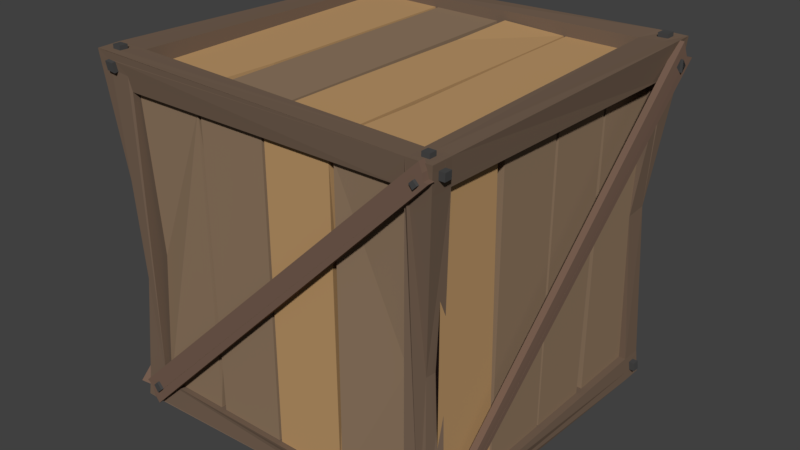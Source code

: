 # Source: Crate_CameronChristianson.blend  (saved by Blender 2.79.0; exported with 4.5.12 LTS)
import bpy
from mathutils import Matrix  # noqa: F401  (used for matrix-valued properties, if any)

bpy.ops.wm.read_factory_settings(use_empty=True)
scene = bpy.context.scene
scene.name = 'Scene'

# ---- collections
col_collection_1 = bpy.data.collections.new('Collection 1'); scene.collection.children.link(col_collection_1)

# ---- materials (node trees are filled in below, after node groups)
mat_box1 = bpy.data.materials.new('Box1')
mat_box1.alpha_threshold = 0.0
mat_box1.use_transparent_shadow = False
mat_box1.diffuse_color = (0.01597, 0.009054, 0.008326, 1.0)
mat_box1.specular_color = (0.008076, 0.008076, 0.008076)
mat_box1.roughness = 0.5
mat_box1.specular_intensity = 0.01812
mat_box2 = bpy.data.materials.new('Box2')
mat_box2.alpha_threshold = 0.0
mat_box2.use_transparent_shadow = False
mat_box2.diffuse_color = (0.281, 0.1912, 0.1219, 1.0)
mat_box2.roughness = 0.5
mat_box2.specular_intensity = 0.1
mat_box2.line_color = (0.0, 0.0, 0.0, 1.0)
mat_box5 = bpy.data.materials.new('Box5')
mat_box5.alpha_threshold = 0.0
mat_box5.use_transparent_shadow = False
mat_box5.diffuse_color = (0.1845, 0.1151, 0.08288, 1.0)
mat_box5.roughness = 0.5
mat_box5.specular_intensity = 0.1
mat_nails = bpy.data.materials.new('Nails')
mat_nails.alpha_threshold = 0.0
mat_nails.use_transparent_shadow = False
mat_nails.diffuse_color = (0.06838, 0.06838, 0.06838, 1.0)
mat_nails.roughness = 0.5
mat_nails.specular_intensity = 0.8043
mat_box4 = bpy.data.materials.new('Box4')
mat_box4.alpha_threshold = 0.0
mat_box4.use_transparent_shadow = False
mat_box4.diffuse_color = (0.1734, 0.118, 0.08256, 1.0)
mat_box4.roughness = 0.5
mat_box4.specular_intensity = 0.1
mat_box3 = bpy.data.materials.new('Box3')
mat_box3.alpha_threshold = 0.0
mat_box3.use_transparent_shadow = False
mat_box3.diffuse_color = (0.5071, 0.3079, 0.1411, 1.0)
mat_box3.roughness = 0.5
mat_box3.specular_intensity = 0.1

# ---- material node trees

# ---- world
world_world = bpy.data.worlds.new('World'); scene.world = world_world
world_world.color = (0.05088, 0.05088, 0.05088)
world_world.use_sun_shadow = False
world_world.sun_shadow_jitter_overblur = 0.0
world_world.cycles.sampling_method = 'MANUAL'

# ---- meshes
me_cube_003 = bpy.data.meshes.new('Cube.003')
me_cube_003.from_pydata([(15.11, -0.9605, 15.04), (15.29, -0.9723, 17.59), (15.11, 0.9597, 15.04), (15.33, 0.974, 18.2), (17.59, -0.9605, 15.04), (17.81, -0.9723, 17.59), (18.34, 0.9597, 15.04), (18.96, 0.96, 18.46), (15.29, -0.9723, -17.87), (15.11, -0.9605, -15.31), (15.29, 0.9714, -17.87), (15.11, 0.9597, -15.31), (17.07, -0.9642, -17.28), (17.59, -0.9605, -15.31), (17.81, 0.9714, -17.87), (17.59, 0.9597, -15.31), (15.11, -1.101, 15.04), (15.29, -1.115, 17.59), (15.9, 1.133, 18.46), (15.11, 1.104, 15.04), (18.94, 1.132, 18.44), (17.81, -1.115, 17.59), (17.59, -1.101, 15.04), (15.14, -1.073, -17.28), (15.11, -1.101, -15.31), (15.11, 1.1, -15.31), (15.29, 1.114, -17.87), (17.82, 1.115, -17.88), (17.61, 1.101, -15.32), (17.06, -1.073, -17.27), (-15.34, -0.9605, 15.04), (-15.58, -0.9754, 18.32), (-15.34, 0.9597, 15.04), (-15.53, 0.9714, 17.59), (-18.13, -0.9596, 15.02), (-18.98, -0.9949, 18.42), (-17.83, 0.9597, 15.04), (-18.05, 0.9714, 17.59), (-15.53, -0.9723, -17.87), (-15.34, -0.9605, -15.31), (-15.53, 0.9714, -17.87), (-15.34, 0.9597, -15.31), (-18.05, -0.9723, -17.87), (-17.83, -0.9606, -15.31), (-17.33, 0.9611, -17.61), (-17.83, 0.9597, -15.31), (-15.33, -1.106, 15.03), (-15.53, 1.114, 17.59), (-15.34, 1.1, 15.04), (-17.83, 1.101, 15.04), (-18.05, 1.114, 17.6), (-18.96, -1.136, 18.39), (-15.53, -1.115, -17.87), (-15.34, -1.101, -15.31), (-15.34, 1.1, -15.31), (-15.21, 1.081, -17.61), (-17.31, 1.08, -17.6), (-17.84, -1.102, -15.32), (-18.06, -1.115, -17.88), (-16.32, -1.033, -16.39), (-16.3, -1.032, 16.07), (-16.32, 1.027, -16.39), (-16.3, 1.025, 16.07), (16.17, -1.033, -16.39), (16.14, -1.032, 16.07), (16.17, 1.027, -16.39), (16.14, 1.025, 16.07), (-16.27, 0.9778, -15.61), (-16.27, -0.9844, -15.61), (-16.25, -0.9834, 15.3), (-16.25, 0.9768, 15.3), (-15.41, -0.9756, 16.19), (-15.41, 0.969, 16.19), (15.26, 0.969, 16.19), (15.26, -0.9756, 16.19), (-15.32, 1.021, 15.06), (-15.32, 1.022, -15.38), (15.17, 1.022, -15.38), (15.16, 1.021, 15.06), (16.09, 0.9577, 14.99), (16.1, 0.9586, -15.3), (16.1, -0.9651, -15.3), (16.09, -0.9643, 14.99), (-15.22, -1.029, -15.28), (-15.22, -1.028, 14.96), (15.06, -1.028, 14.96), (15.07, -1.029, -15.28), (-15.4, 0.9681, -16.51), (-15.4, -0.9747, -16.51), (15.24, 0.9681, -16.51), (15.24, -0.9747, -16.51), (-0.07577, 1.025, 16.07), (8.036, 1.025, 16.08), (-7.728, 0.9671, 16.16), (-0.0759, 0.9671, 16.16), (7.581, 0.9678, 16.17), (7.582, -0.9744, 16.17), (-0.0759, -0.9737, 16.16), (-8.296, -0.9742, 16.16), (7.543, 1.022, -15.38), (-0.4488, 1.022, -15.38), (-7.694, 1.022, -15.38), (-7.686, 1.021, 15.06), (-0.07567, 1.021, 15.07), (7.321, 1.021, 15.06), (-7.872, -1.028, -15.28), (-0.07568, -1.028, -15.28), (7.491, -1.028, -15.28), (7.21, -1.027, 14.96), (-0.07566, -1.027, 14.96), (-7.635, -1.027, 14.96), (7.573, 0.9667, -16.49), (-0.07595, 0.9663, -16.48), (-7.72, 0.9661, -16.48), (-8.32, -0.9728, -16.48), (-0.07594, -0.9726, -16.48), (7.573, -0.9733, -16.49), (-16.32, 0.5117, -16.39), (-16.33, -0.5185, -16.4), (16.18, -0.5186, -16.4), (16.17, 0.5118, -16.39), (-16.26, 0.4871, -15.61), (-16.26, -0.003273, -15.61), (-16.26, -0.4936, -15.61), (-16.24, -0.493, 15.3), (-16.24, -0.01478, 15.3), (-16.24, 0.4691, 15.3), (16.09, -0.4838, -15.3), (16.09, -0.00327, -15.3), (16.09, 0.4371, -15.3), (16.07, 0.4767, 14.99), (16.07, -0.003267, 14.99), (16.07, -0.5282, 14.99), (-15.37, 0.4817, -16.49), (-15.37, -0.488, -16.48), (15.22, -0.4881, -16.48), (15.22, 0.4817, -16.49), (-7.728, 0.4822, -16.51), (-7.808, -0.003178, -16.52), (-8.016, -0.489, -16.52), (7.578, 0.4819, -16.49), (-7.748, -0.4899, 16.2), (-7.372, 0.9676, 16.17), (-7.372, -0.9742, 16.17), (-7.336, 1.022, -15.38), (-7.328, 1.021, 15.06), (-7.287, -1.028, -15.28), (-7.279, -1.027, 14.96), (-7.364, 0.9666, -16.49), (-7.365, -0.9732, -16.49), (-7.363, 0.4819, -16.49), (0.2481, 1.025, 16.07), (0.9766, 0.9543, 16.44), (0.2297, -0.9737, 16.16), (0.2286, 1.022, -15.38), (0.2282, 1.021, 15.06), (0.2265, -1.028, -15.28), (0.2262, -1.027, 14.96), (0.8608, 0.9668, -16.49), (0.2293, -0.9726, -16.48), (0.2338, -0.4894, 16.19), (0.2331, 0.4819, -16.49), (8.306, 1.026, 16.08), (7.829, 0.9673, 16.16), (7.784, 1.021, 15.06), (7.74, -1.028, -15.28), (7.821, -0.9729, -16.48), (7.83, -0.974, 16.16), (7.793, 1.022, -15.38), (7.731, -1.027, 14.96), (7.821, 0.9663, -16.48), (8.216, -0.4902, 16.21), (-16.32, -0.5011, -16.39), (16.17, -0.5012, -16.39), (-16.27, -0.4131, -15.62), (-16.24, -0.4766, 15.3), (16.09, -0.4678, -15.3), (16.07, -0.4672, 14.99), (-15.37, -0.472, -16.49), (15.22, -0.4721, -16.49), (-8.016, -0.4728, -16.52), (-16.26, 0.011, -15.61), (-16.24, 0.01099, 15.3), (16.09, 0.01072, -15.3), (16.07, 0.0223, 14.99), (-7.808, 0.01096, -16.52), (16.18, 0.5327, -16.4), (-16.24, 0.5061, 15.3), (16.09, 0.4965, -15.3), (15.21, 0.5009, -16.48), (-16.33, 0.5326, -16.4), (-16.26, 0.5067, -15.61), (16.07, 0.4959, 14.99), (-15.37, 0.5008, -16.48), (7.577, 0.5012, -16.49), (-0.0724, 0.5024, 16.18), (-7.362, 0.5012, -16.49), (0.233, 0.5012, -16.49), (0.5644, 0.5024, 16.18), (7.85, 0.5027, 16.19), (-17.03, -0.4936, -15.61), (-17.03, -0.984, -15.61), (-17.01, -0.9827, 15.3), (-17.01, 0.5061, 15.3), (-17.01, 0.9762, 15.3), (-17.03, 0.9774, -15.61), (-15.45, 0.9716, 16.8), (7.851, 0.97, 16.78), (15.3, 0.9716, 16.8), (15.3, -0.9782, 16.8), (-8.318, -0.9769, 16.78), (-15.45, -0.9782, 16.8), (-15.3, 1.06, 15.06), (-15.31, 1.061, -15.38), (-7.694, 1.061, -15.38), (7.784, 1.06, 15.06), (15.14, 1.06, 15.06), (15.16, 1.061, -15.38), (16.84, 0.9567, 14.99), (16.86, 0.9578, -15.3), (16.86, 0.4965, -15.3), (16.84, -0.5282, 14.99), (16.84, -0.9632, 14.99), (16.86, -0.9644, -15.3), (-15.21, -1.067, -15.28), (-15.19, -1.066, 14.96), (15.04, -1.066, 14.96), (15.06, -1.067, -15.28), (7.739, -1.067, -15.28), (-7.634, -1.066, 14.96), (-15.41, -0.4894, -17.1), (-15.44, -0.9773, -17.13), (-7.741, 0.9687, -17.1), (-15.44, 0.9706, -17.13), (15.26, 0.5022, -17.1), (15.28, 0.9706, -17.13), (7.842, -0.9756, -17.1), (15.28, -0.9773, -17.13), (-7.75, 0.9698, 16.77), (-7.393, 0.9703, 16.78), (-0.07598, 0.9698, 16.77), (0.9794, 0.9569, 17.06), (7.603, 0.9704, 16.78), (-7.686, 1.06, 15.06), (-7.328, 1.06, 15.06), (-0.07567, 1.06, 15.07), (0.2282, 1.06, 15.06), (7.321, 1.06, 15.06), (-7.872, -1.067, -15.28), (-7.287, -1.067, -15.28), (-0.07568, -1.067, -15.28), (0.2265, -1.067, -15.28), (7.491, -1.067, -15.28), (-8.343, -0.9755, -17.1), (-7.384, -0.9758, -17.1), (-0.07602, -0.9753, -17.09), (0.2301, -0.9753, -17.09), (7.594, -0.976, -17.11), (-8.032, -0.4901, -17.13), (7.21, -1.066, 14.96), (-0.07566, -1.066, 14.96), (-0.4488, 1.061, -15.38), (7.543, 1.061, -15.38), (7.603, -0.9771, 16.78), (-0.07598, -0.9764, 16.77), (-7.762, -0.4907, 16.8), (-17.01, -0.493, 15.3), (-17.01, -0.4766, 15.3), (-17.01, -0.01478, 15.3), (-17.01, 0.01099, 15.3), (-17.01, 0.4691, 15.3), (16.86, -0.4838, -15.3), (16.86, -0.4678, -15.3), (16.86, -0.00327, -15.3), (16.86, 0.01072, -15.3), (16.86, 0.4371, -15.3), (-15.41, 0.5022, -17.1), (-15.41, 0.4829, -17.1), (-15.41, -0.4732, -17.1), (15.26, -0.4894, -17.1), (15.26, -0.4733, -17.1), (15.26, 0.483, -17.1), (-7.741, 0.5025, -17.11), (-7.742, 0.4831, -17.11), (-7.821, 0.01097, -17.12), (-7.821, -0.003192, -17.12), (-8.032, -0.4738, -17.13), (7.574, 0.5011, -17.06), (7.592, 0.5023, 16.75), (0.2338, -0.4892, 16.75), (8.233, -0.4912, 16.82), (16.84, 0.4767, 14.99), (16.84, -0.003267, 14.99), (-17.03, -0.003273, -15.61), (-17.03, 0.4871, -15.61), (-7.393, -0.9769, 16.78), (-7.336, 1.061, -15.38), (-7.279, -1.066, 14.96), (-0.07602, 0.9689, -17.1), (-7.384, 0.9692, -17.1), (-7.359, 0.5011, -17.06), (0.2305, -0.9764, 16.77), (0.2286, 1.061, -15.38), (0.2262, -1.066, 14.96), (7.594, 0.9693, -17.11), (0.8633, 0.9694, -17.11), (0.233, 0.5011, -17.06), (0.5643, 0.5023, 16.75), (7.852, -0.9767, 16.78), (7.793, 1.061, -15.38), (7.731, -1.066, 14.96), (7.842, 0.9689, -17.1), (7.845, 0.4829, -17.1), (7.846, -0.4894, -17.1), (7.846, -0.4731, -17.1), (7.844, 0.5023, -17.1), (7.863, 0.5035, 16.79), (-17.04, -0.4131, -15.62), (16.84, -0.4672, 14.99), (-17.03, 0.011, -15.61), (16.84, 0.0223, 14.99), (-17.03, 0.5067, -15.61), (16.84, 0.4959, 14.99), (-15.68, -0.9889, -1.36), (-15.68, -0.9452, -1.306), (-14.69, -0.9889, -1.369), (-14.69, -1.027, -1.421), (-15.68, 0.9823, 1.359), (15.53, 0.9823, 1.359), (15.53, -0.9889, -1.36), (-15.68, 0.9386, 1.293), (-14.78, 0.9823, 1.351), (14.63, 0.9823, 1.351), (15.53, 0.9212, 1.266), (15.53, -0.9277, -1.285), (14.54, -0.9889, -1.369), (7.033, -0.9889, -1.369), (-0.0751, -0.9889, -1.369), (-7.463, -0.9889, -1.369), (-7.429, 0.9823, 1.351), (-0.2563, 0.9834, 1.352), (7.191, 0.9823, 1.351), (15.53, 0.4415, 0.6043), (15.53, -0.003279, -0.009287), (15.53, -0.4655, -0.6469), (-15.68, -0.4743, -0.6565), (-15.68, -0.006844, -0.01169), (-15.68, 0.4582, 0.6299), (-7.083, 0.9823, 1.351), (-7.039, -0.9889, -1.369), (0.2186, 0.9823, 1.351), (0.2167, -0.9889, -1.369), (7.472, -0.9889, -1.369), (7.52, 0.9823, 1.351), (-15.68, -0.4585, -0.6348), (15.53, -0.4501, -0.6256), (-15.68, 0.01042, 0.01212), (15.53, 0.01335, 0.01365), (-14.78, 1.02, 1.403), (14.63, 1.02, 1.403), (14.54, -1.027, -1.421), (-14.41, 0.8984, 1.146), (-14.41, 1.03, 1.333), (-16.42, 1.015, 1.254), (-16.75, 0.8984, 1.146), (16.88, 0.8984, 1.146), (17.02, 1.036, 1.477), (14.19, 1.032, 1.335), (14.19, 0.8984, 1.146), (-16.9, -0.8981, -1.404), (-17.16, -1.041, -1.249), (14.19, -0.8981, -1.404), (14.19, -1.03, -1.59), (16.2, -1.012, -1.563), (16.52, -0.8981, -1.404), (17.29, -1.019, -17.25), (17.25, -1.078, -16.25), (17.93, -1.049, -16.29), (17.95, -1.021, -17.25), (17.91, -1.08, -16.25), (17.28, -1.047, -16.29), (18.72, 1.029, 18.43), (18.8, 1.141, 16.52), (19.46, 1.139, 16.52), (19.38, 1.027, 18.43), (18.76, 1.079, 16.79), (19.42, 1.077, 16.79), (19.39, 1.041, 16.21), (19.37, 1.008, 16.89), (19.38, 1.006, 15.65), (19.35, 0.9698, 16.26), (19.33, 0.951, 17.17), (17.97, -1.002, -16.31), (17.95, -1.019, -15.25), (17.98, -0.9793, -15.94), (17.97, -1.002, -15.52), (19.66, 1.04, 16.21), (19.64, 1.008, 16.89), (19.65, 1.006, 15.65), (18.25, -0.9801, -15.94), (18.24, -1.003, -16.31), (18.24, -1.002, -15.52), (-17.8, 1.093, 16.53), (-17.88, 1.028, 17.43), (-18.48, 1.073, 16.8), (-18.51, 1.033, 16.92), (-18.53, 1.03, 17.4), (-17.86, 1.031, 16.95), (-17.82, 1.071, 16.83), (-17.95, -1.012, -18.14), (-18.61, -1.01, -18.17), (-18.76, -1.133, -16.45), (-18.05, -1.093, -17.0), (-18.0, -1.03, -17.18), (-18.71, -1.092, -17.02), (-18.66, -1.028, -17.21), (-18.76, -1.095, -15.86), (-18.66, -0.9914, -16.62), (-18.71, -1.035, -16.12), (-18.72, -0.9961, -15.5), (-18.52, 1.011, 16.58), (-18.46, 1.034, 15.5), (-18.49, 1.012, 15.82), (-18.52, 0.9851, 16.16), (-18.93, -0.9907, -16.63), (-18.98, -1.034, -16.13), (-18.99, -0.9954, -15.51), (-18.76, 1.013, 15.81), (-18.79, 0.9859, 16.15), (-18.79, 1.012, 16.57), (-17.22, 1.084, -16.44), (-16.2, 1.084, -17.35), (-16.89, 1.126, -16.75), (-16.25, 1.126, -16.87), (-17.22, 1.126, -16.44), (-16.21, 1.126, -17.36), (-16.24, 1.084, -16.87), (-16.88, 1.084, -16.74), (18.08, 1.122, 16.32), (16.15, 1.121, 18.05), (16.14, 1.162, 18.05), (18.07, 1.163, 16.31), (17.44, 1.121, 16.9), (16.43, 1.12, 17.09), (17.43, 1.163, 16.89), (16.42, 1.162, 17.08), (17.48, 1.163, 15.73), (15.85, 1.162, 16.5), (16.53, 1.162, 16.0), (15.3, 1.162, 15.95), (15.92, 1.162, 15.38), (-16.29, 1.126, -16.14), (-15.9, 1.127, -16.53), (-16.88, 1.126, -16.09), (-15.92, 1.127, -15.77), (-15.49, 1.127, -16.12), (15.84, 1.179, 16.5), (16.53, 1.179, 15.99), (15.29, 1.179, 15.95), (15.91, 1.179, 15.38), (-15.93, 1.144, -15.77), (-16.29, 1.144, -16.14), (-15.5, 1.144, -16.12), (-15.91, 1.144, -16.53), (17.01, -1.108, 17.9), (17.92, -1.109, 16.39), (17.31, -1.15, 17.07), (17.43, -1.15, 16.43), (17.01, -1.15, 17.91), (17.91, -1.151, 16.39), (17.43, -1.109, 16.43), (17.31, -1.109, 17.07), (-15.9, -1.108, -17.76), (-17.37, -1.107, -15.59), (-17.37, -1.149, -15.59), (-15.9, -1.15, -17.75), (-16.48, -1.108, -17.11), (-16.66, -1.107, -16.1), (-16.48, -1.149, -17.11), (-16.66, -1.149, -16.1), (-15.32, -1.15, -17.16), (-16.08, -1.149, -15.53), (-15.58, -1.149, -16.22), (-15.53, -1.15, -14.98), (-14.96, -1.15, -15.6), (16.7, -1.15, 16.47), (17.08, -1.15, 16.09), (16.0, -1.15, 16.94), (16.32, -1.15, 16.11), (16.67, -1.15, 15.68), (-16.08, -1.166, -15.53), (-15.58, -1.167, -16.22), (-15.53, -1.167, -14.98), (-14.96, -1.168, -15.6), (16.32, -1.168, 16.11), (16.69, -1.168, 16.47), (16.67, -1.168, 15.68), (17.08, -1.168, 16.09), (-17.11, 0.9714, 17.59), (-17.72, -0.9876, 18.38), (-16.66, 0.9649, -17.71), (-17.12, 1.114, 17.6), (-17.76, -1.137, 18.4), (-16.53, 1.08, -17.6), (-17.12, -1.115, -17.88), (-16.17, 0.9677, -17.78), (-15.96, 1.08, -17.6), (-16.43, 1.114, 17.6), (18.79, 0.9599, 17.54), (18.87, 1.128, 17.61), (17.75, -1.111, 16.91), (-18.75, -0.9854, 17.51), (-17.99, 1.11, 16.92), (-18.9, -1.133, 17.71), (-17.68, -1.131, 17.64), (-17.06, 1.11, 16.91), (-16.38, 1.11, 16.91), (-16.79, -1.131, 17.58), (18.61, 0.9598, 16.52), (18.79, 1.123, 16.68), (-18.5, -0.9748, 16.49), (-18.83, -1.129, 16.94), (-15.5, -1.12, 16.5), (-17.59, -1.125, 16.77), (-17.0, 1.106, 16.15), (-16.32, 1.106, 16.15), (-16.69, -1.123, 16.65), (-17.74, -1.09, 18.4), (-17.12, -1.07, -17.88), (-16.43, -1.07, -17.87), (-16.86, -1.089, 18.39), (-18.85, -1.087, 17.64), (17.75, -1.067, 16.91), (17.69, -1.063, 16.14), (-18.72, -1.08, 16.8), (-17.73, -1.039, 18.39), (-17.11, -1.021, -17.87), (-16.43, -1.021, -17.87), (-16.83, -1.036, 18.37), (-18.8, -1.036, 17.58), (-18.61, -1.028, 16.64), (17.81, -1.021, 17.59), (17.75, -1.018, 16.91), (17.69, -1.014, 16.14), (17.77, 0.9646, 18.37), (16.49, -0.9669, -17.47), (17.95, 1.132, 18.45), (16.43, -1.073, -17.27), (16.98, -1.07, 17.59), (16.45, -1.04, -17.34), (16.47, -1.003, -17.41), (16.98, -1.021, 17.59), (16.22, -0.9723, 17.59), (16.22, 0.9714, -17.87), (16.22, -1.115, 17.59), (16.23, 1.114, -17.88), (15.88, -1.041, -17.39), (15.92, -1.005, -17.52), (16.67, 0.9688, 18.3), (15.95, -0.9693, -17.65), (17.02, 1.133, 18.45), (16.22, -1.07, 17.59), (16.22, -1.021, 17.59), (15.12, -1.093, -15.86), (17.67, 1.105, -16.04), (16.35, -1.075, -15.85), (16.84, 1.105, -16.03), (16.08, 1.104, -16.03), (15.79, -1.083, -15.86), (17.73, 0.9672, -16.95), (17.26, -0.9629, -16.57), (17.74, 1.11, -16.96), (17.0, -1.069, -16.56), (-17.51, 0.9606, -16.78), (-17.97, -0.9681, -16.95), (-15.26, 1.088, -16.78), (-17.25, 1.076, -16.82), (16.39, -1.074, -16.56), (16.92, 1.109, -16.96), (16.15, 1.109, -16.95), (15.82, -1.078, -16.57), (-16.62, 1.002, -17.67), (-17.11, 1.017, 17.6), (-16.43, 1.017, 17.59), (-16.11, 1.004, -17.72), (16.99, 1.018, -17.87), (17.83, 1.019, 18.4), (16.78, 1.022, 18.35), (16.22, 1.017, -17.87), (-17.53, 0.9962, -15.98), (17.66, 1.009, -16.03), (-17.43, 0.9978, -16.79), (17.74, 1.013, -16.95), (16.99, 1.066, -17.88), (17.89, 1.076, 18.42), (16.9, 1.077, 18.4), (16.22, 1.066, -17.87), (17.66, 1.057, -16.03), (17.74, 1.061, -16.96), (-16.58, 1.041, -17.64), (-17.11, 1.066, 17.6), (-16.43, 1.066, 17.6), (-16.03, 1.042, -17.66), (-17.36, 1.034, -16.01), (-17.34, 1.037, -16.8), (-17.55, -1.152, 16.74), (-17.64, -1.158, 17.6), (-16.65, -1.15, 16.62), (-16.75, -1.157, 17.55), (16.39, -1.101, -15.89), (15.83, -1.11, -15.89), (16.43, -1.1, -16.6), (15.86, -1.105, -16.6), (-19.22, -1.077, 16.73), (-19.35, -1.083, 17.58), (-19.3, -1.032, 17.51), (-19.11, -1.024, 16.58), (-17.85, 1.038, -16.08), (-18.02, 0.9999, -16.05), (-17.83, 1.041, -16.87), (-17.92, 1.002, -16.86), (-17.0, 1.127, 16.15), (-17.06, 1.131, 16.91), (-16.32, 1.127, 16.15), (-16.38, 1.131, 16.91), (16.08, 1.125, -16.03), (16.84, 1.126, -16.03), (16.92, 1.13, -16.96), (16.15, 1.13, -16.95), (18.33, -1.018, 16.91), (18.33, -1.067, 16.91), (18.26, -1.014, 16.14), (18.26, -1.063, 16.14), (18.31, 1.013, -16.95), (18.23, 1.009, -16.03), (18.24, 1.057, -16.03), (18.32, 1.061, -16.96), (-17.75, -1.09, 18.82), (-16.86, -1.089, 18.82), (-17.73, -1.039, 18.81), (-16.83, -1.036, 18.8), (16.22, -1.07, 18.02), (16.98, -1.07, 18.02), (16.22, -1.021, 18.02), (16.98, -1.021, 18.02), (-17.12, 1.066, 18.02), (-17.11, 1.017, 18.02), (-16.43, 1.065, 18.02), (-16.43, 1.017, 18.02), (17.82, 1.019, 18.82), (16.78, 1.022, 18.77), (17.88, 1.075, 18.85), (16.9, 1.077, 18.82), (-16.43, -1.07, -18.27), (-17.12, -1.07, -18.27), (-17.11, -1.021, -18.27), (-16.43, -1.021, -18.27), (16.47, -1.003, -17.8), (16.45, -1.04, -17.73), (15.88, -1.041, -17.79), (15.92, -1.005, -17.92), (-16.58, 1.041, -18.03), (-16.62, 1.002, -18.07), (-16.03, 1.042, -18.06), (-16.1, 1.004, -18.12), (16.22, 1.017, -18.27), (16.99, 1.017, -18.27), (16.99, 1.066, -18.27), (16.22, 1.066, -18.27)], [], [(0, 1, 3, 2), (2, 6, 4, 0), (8, 9, 11, 10), (298, 255, 254, 300, 299), (339, 101, 214, 243, 102), (572, 29, 12, 570), (15, 11, 9, 13), (542, 541, 21, 510, 532), (2, 368, 11, 15, 365, 6), (191, 187, 203, 321), (128, 343, 131, 292, 273), (14, 27, 571, 598, 592, 569), (361, 41, 54, 362), (30, 32, 33, 31), (172, 118, 59, 68, 123, 345, 354, 174, 122, 346, 356, 181, 121, 117), (32, 30, 34, 36), (38, 40, 41, 39), (423, 419, 418, 416, 406, 405, 404, 421, 422, 420), (45, 43, 39, 41), (4, 374, 13, 9, 371, 0), (2, 32, 48, 19), (3, 33, 32, 2), (16, 46, 30, 0), (0, 30, 31, 1), (9, 39, 53, 24), (40, 55, 26, 10), (8, 38, 39, 9), (580, 568, 563, 24, 53, 46, 522, 526, 523, 521, 370, 57, 58, 504, 52, 23, 547, 29, 572, 577), (25, 54, 41, 11), (11, 41, 40, 10), (127, 344, 132, 221, 271), (367, 25, 11, 368), (30, 39, 43, 369, 34), (371, 9, 24, 372), (364, 36, 49, 363), (160, 289, 307, 198), (289, 301, 263, 288, 307), (327, 61, 67, 330), (150, 196, 148, 299, 300, 254, 149), (60, 64, 74, 167, 96, 153, 97, 143, 98, 71), (176, 128, 273, 272), (329, 63, 81, 334, 82, 64), (59, 63, 329, 335, 86, 165, 352, 336, 107, 156, 351, 337, 106, 146, 349, 338, 105, 83, 325, 323), (62, 91, 151, 92, 162, 66, 328, 332, 78, 164, 353, 341, 104, 155, 350, 340, 103, 145, 348, 339, 102, 75, 331, 327), (120, 186, 65, 80, 188, 129, 183, 357, 343, 128, 176, 173), (89, 189, 234, 235), (152, 198, 307, 241), (104, 341, 99, 262, 247), (141, 93, 238, 265), (61, 65, 89, 170, 111, 158, 112, 148, 113, 87), (250, 260, 297, 249), (36, 364, 45, 41, 361, 32), (81, 127, 271, 223), (536, 528, 504, 58, 42, 44, 500), (60, 323, 325, 84, 110, 338, 349, 147, 109, 337, 351, 157, 108, 336, 352, 169, 85, 335, 329, 64), (455, 450, 448, 446, 435, 433, 432, 434, 453, 451, 452), (171, 290, 316, 199), (87, 113, 232, 233), (373, 374, 4, 22), (394, 389, 390, 391, 393, 395), (591, 604, 576, 56, 44, 573), (151, 91, 94, 152), (206, 211, 210, 265, 238), (544, 558, 3, 1, 552, 5, 7), (518, 508, 7, 5, 4, 6), (197, 158, 305, 306), (143, 295, 239, 142), (88, 134, 230, 231), (138, 180, 286, 285), (96, 95, 242, 288, 263), (373, 572, 570, 13, 374), (179, 135, 279, 280), (63, 119, 127, 81), (144, 348, 145, 244, 296), (365, 366, 519, 518, 6), (190, 117, 121, 191), (489, 484, 482, 480, 469, 467, 466, 468, 487, 488, 485, 486), (7, 20, 546, 594, 586, 544), (74, 64, 66, 73), (161, 197, 306, 256, 159), (113, 148, 196, 150, 149, 114, 139, 180, 138, 185, 137), (115, 255, 298, 112), (131, 177, 318, 292), (390, 389, 398, 397, 388), (112, 158, 197, 161, 159, 115), (137, 185, 284, 283), (154, 350, 155, 246, 302), (92, 151, 152, 95), (139, 114, 253, 258), (538, 530, 527, 502, 17, 1, 31, 33, 498, 37, 35, 499, 535), (54, 575, 576, 363, 362), (111, 170, 166, 116, 140, 194), (110, 84, 225, 229), (59, 88, 114, 149, 115, 159, 116, 166, 90, 63), (587, 595, 560, 18, 3, 558), (182, 126, 270, 269), (165, 86, 227, 228), (160, 153, 301, 289), (119, 173, 176, 127), (312, 281, 280, 314), (175, 125, 268, 267), (130, 184, 320, 291), (66, 162, 92, 95, 163, 73), (148, 112, 298, 299), (69, 124, 266, 202), (321, 203, 204, 205), (193, 87, 233, 276), (116, 159, 256, 257), (122, 174, 317, 293), (109, 147, 297, 260), (79, 192, 322, 218), (115, 149, 254, 255), (61, 190, 191, 67), (114, 88, 231, 253), (67, 191, 321, 205), (100, 144, 296, 261), (152, 94, 195, 198), (325, 83, 224, 326, 225, 84), (302, 246, 247, 262), (313, 279, 237, 236), (286, 258, 253, 231, 230, 278, 277, 283, 284, 285), (363, 576, 604, 603, 589, 591, 573, 45, 364), (273, 292, 318, 272), (309, 215, 216, 359, 217), (248, 229, 225, 326, 224), (553, 14, 12, 545, 559), (97, 195, 94, 240, 264), (276, 282, 283, 277), (355, 176, 272, 318, 177), (315, 234, 281, 312), (57, 43, 574, 42, 58), (314, 280, 279, 313), (227, 360, 226, 310, 228), (86, 335, 85, 226, 360, 227), (168, 353, 164, 215, 309), (201, 202, 266, 200), (208, 207, 316, 290, 308, 209), (252, 259, 303, 251), (213, 358, 212, 243, 214), (137, 283, 282, 232, 113), (242, 241, 307, 288), (219, 218, 322, 220), (311, 235, 234, 315), (233, 232, 282, 276), (395, 392, 400, 401), (46, 53, 39, 30), (166, 170, 311, 315, 312, 314, 313, 236), (90, 166, 236, 237), (183, 129, 275, 274), (163, 199, 316, 207), (60, 62, 327, 330, 70, 187, 191, 121, 347, 126, 182, 356, 346, 125, 175, 354, 345, 124, 69), (275, 291, 320, 274), (57, 370, 369, 43), (133, 193, 276, 277), (375, 382, 383, 378), (134, 178, 278, 230), (184, 357, 183, 274, 320), (135, 90, 237, 279), (518, 519, 509, 508), (167, 74, 209, 308), (71, 72, 62, 60), (584, 602, 506, 55, 40, 505), (123, 68, 201, 200), (77, 168, 309, 217), (129, 342, 130, 291, 275), (296, 244, 245, 261), (85, 169, 310, 226), (187, 70, 204, 203), (170, 89, 235, 311), (185, 138, 285, 284), (147, 349, 146, 249, 297), (117, 190, 61, 87, 193, 133, 178, 134, 88, 59, 118, 172), (33, 3, 18, 47), (180, 139, 258, 286), (52, 38, 8, 23), (98, 141, 265, 210), (140, 116, 257, 287, 304, 111, 194), (93, 72, 206, 238), (73, 163, 207, 208), (94, 142, 239, 240), (95, 152, 241, 242), (71, 98, 210, 211), (153, 96, 263, 301), (99, 154, 302, 262), (108, 157, 303, 259), (331, 75, 212, 358), (158, 111, 304, 305), (101, 76, 213, 214), (171, 167, 308, 290), (75, 102, 243, 212), (164, 78, 216, 215), (10, 26, 555, 596, 588, 553), (145, 103, 245, 244), (188, 220, 322, 192), (155, 104, 247, 246), (83, 105, 248, 224), (146, 106, 250, 249), (156, 107, 252, 251), (332, 77, 217, 359), (188, 80, 219, 220), (189, 136, 281, 234), (132, 82, 222, 221), (68, 324, 69, 202, 201), (143, 97, 264, 295), (121, 181, 319, 294), (78, 332, 359, 216), (70, 330, 67, 205, 204), (352, 165, 228, 310, 169), (107, 336, 108, 259, 252), (163, 95, 96, 167, 171, 199), (65, 328, 333, 80), (340, 100, 261, 245, 103), (66, 64, 82, 132, 344, 127, 176, 355, 177, 131, 343, 357, 184, 130, 342, 129, 188, 192, 79, 333, 328), (317, 267, 268, 293), (65, 61, 327, 331, 76, 101, 339, 348, 144, 100, 340, 350, 154, 99, 341, 353, 168, 77, 332, 328), (59, 323, 60, 69, 324, 68), (319, 269, 270, 294), (76, 331, 358, 213), (80, 333, 79, 218, 219), (32, 361, 362, 48), (19, 367, 368, 2), (55, 506, 503, 56, 576, 575, 54, 25, 367, 19, 48, 362, 363, 49, 512, 515, 524, 525, 516, 507, 47, 18, 560, 546, 20, 509, 519, 366, 28, 564, 566, 567, 579, 578, 571, 27, 555, 26), (0, 371, 372, 16), (377, 379, 376, 380), (382, 385, 386, 383), (71, 211, 206, 72), (385, 381, 384, 386), (516, 515, 512, 50, 501, 507), (520, 511, 539, 531, 513, 51, 35, 37, 36, 34), (385, 382, 375, 380, 376, 381), (422, 427, 429, 420), (44, 56, 503, 599, 581, 500), (398, 396, 397), (400, 399, 401), (402, 409, 410, 421, 404, 408), (573, 574, 43, 45), (403, 412, 413, 409, 402, 408, 407), (405, 406, 403, 407), (409, 413, 415, 410), (287, 257, 256, 306, 305, 304), (419, 417, 424, 426), (413, 412, 414, 415), (404, 405, 407, 408), (417, 418, 425, 424), (379, 393, 391, 384, 381, 376), (417, 419, 423, 422, 421, 410, 415, 414, 411, 416, 418), (264, 240, 239, 295), (418, 419, 426, 425), (424, 425, 426), (427, 428, 429), (423, 420, 429, 428), (416, 411, 414, 412, 403, 406), (569, 15, 13, 570), (422, 423, 428, 427), (106, 337, 109, 260, 250), (433, 435, 431, 436), (446, 441, 438, 431, 435), (439, 443, 445, 440), (442, 438, 441, 444), (434, 432, 437, 430), (443, 442, 444, 445), (432, 433, 436, 437), (447, 448, 457, 456), (582, 600, 501, 50, 37, 498), (442, 443, 439, 430, 437, 436, 431, 438), (440, 445, 444, 441, 446, 448, 447, 449, 450, 455, 454, 451, 453), (430, 439, 440, 453, 434), (448, 450, 459, 457), (458, 456, 457, 459), (461, 460, 462, 463), (455, 452, 463, 462), (449, 447, 456, 458), (450, 449, 458, 459), (452, 451, 461, 463), (451, 454, 460, 461), (454, 455, 462, 460), (51, 502, 527, 535, 499, 35), (467, 469, 465, 470), (480, 475, 472, 465, 469), (473, 477, 479, 474), (476, 472, 475, 478), (468, 466, 471, 464), (477, 476, 478, 479), (466, 467, 470, 471), (481, 482, 491, 490), (483, 484, 489, 488, 487, 474, 479, 478, 475, 480, 482, 481), (482, 484, 493, 491), (492, 490, 491, 493), (495, 494, 496, 497), (489, 486, 497, 496), (483, 481, 490, 492), (484, 483, 492, 493), (486, 485, 495, 497), (485, 488, 494, 495), (488, 489, 496, 494), (377, 380, 375, 378), (82, 334, 81, 223, 222), (33, 47, 507, 501, 600, 601, 583, 582, 498), (4, 5, 541, 542, 543, 533, 532, 510, 22), (465, 472, 476, 477, 473, 464, 471, 470), (174, 354, 175, 267, 317), (271, 221, 222, 223), (599, 503, 506, 602), (526, 517, 608, 607), (567, 566, 626, 625), (534, 521, 513, 531), (105, 338, 110, 229, 248), (126, 347, 121, 294, 270), (12, 29, 547, 549, 550, 545), (597, 590, 634, 635), (539, 540, 616, 615), (548, 551, 644, 642), (602, 584, 664, 663), (552, 1, 17, 554, 561, 562), (133, 277, 278, 178), (394, 395, 401, 399, 400, 392), (464, 473, 474, 487, 468), (351, 156, 251, 303, 157), (24, 563, 568, 565, 577, 572, 373, 22, 510, 21, 554, 17, 502, 51, 513, 521, 523, 514, 517, 526, 522, 46, 16, 372), (142, 93, 141, 98, 143), (520, 540, 539, 511), (557, 556, 549, 547, 23, 8, 559, 545, 550), (549, 556, 659, 658), (37, 50, 512, 49, 36), (595, 594, 546, 560), (10, 553, 559, 8), (586, 594, 651, 649), (21, 541, 5, 552, 562, 551, 548, 561, 554), (568, 580, 612, 610), (566, 578, 627, 626), (91, 62, 72, 93, 142, 94), (125, 346, 122, 293, 268), (181, 356, 182, 269, 319), (578, 566, 564, 571), (195, 97, 153, 160, 198), (14, 569, 570, 12), (44, 42, 574, 573), (389, 387, 388, 397, 396, 398), (534, 540, 520, 34, 369, 370, 521), (590, 597, 598, 571, 564, 28, 15, 569, 592), (585, 593, 596, 555, 27, 14, 553, 588), (136, 179, 280, 281), (558, 544, 586, 587), (500, 581, 584, 505), (74, 73, 208, 209), (508, 509, 20, 7), (40, 38, 52, 504, 528, 529, 537, 536, 500, 505), (124, 345, 123, 200, 266), (173, 119, 63, 90, 135, 179, 136, 189, 89, 65, 186, 120), (15, 28, 366, 365), (542, 532, 630, 629), (591, 589, 618, 620), (556, 557, 660, 659), (601, 600, 645, 647), (528, 536, 655, 654), (594, 595, 652, 651), (386, 384, 391, 390, 388, 387, 389, 394, 392, 395, 393, 379, 377, 378, 383), (605, 607, 608, 606), (611, 609, 610, 612), (580, 577, 611, 612), (565, 568, 610, 609), (517, 514, 606, 608), (523, 526, 607, 605), (577, 565, 609, 611), (514, 523, 605, 606), (616, 613, 614, 615), (618, 617, 619, 620), (531, 539, 615, 614), (603, 604, 619, 617), (604, 591, 620, 619), (534, 531, 614, 613), (589, 603, 617, 618), (540, 534, 613, 616), (623, 621, 622, 624), (628, 625, 626, 627), (524, 515, 622, 621), (578, 579, 628, 627), (515, 516, 624, 622), (579, 567, 625, 628), (516, 525, 623, 624), (525, 524, 621, 623), (631, 629, 630, 632), (634, 633, 636, 635), (598, 597, 635, 636), (532, 533, 632, 630), (533, 543, 631, 632), (592, 598, 636, 633), (590, 592, 633, 634), (543, 542, 629, 631), (639, 637, 638, 640), (644, 643, 641, 642), (650, 649, 651, 652), (648, 647, 645, 646), (530, 538, 640, 638), (561, 548, 642, 641), (595, 587, 650, 652), (562, 561, 641, 643), (527, 530, 638, 637), (587, 586, 649, 650), (582, 583, 648, 646), (551, 562, 643, 644), (600, 582, 646, 645), (538, 535, 639, 640), (535, 527, 637, 639), (583, 601, 647, 648), (656, 653, 654, 655), (660, 657, 658, 659), (666, 665, 668, 667), (662, 661, 663, 664), (593, 585, 666, 667), (550, 549, 658, 657), (537, 529, 653, 656), (557, 550, 657, 660), (585, 588, 665, 666), (584, 581, 662, 664), (588, 596, 668, 665), (536, 537, 656, 655), (581, 599, 661, 662), (529, 528, 654, 653), (596, 593, 667, 668), (599, 602, 663, 661)])
me_cube_003.polygons.foreach_set('material_index', [4, 4, 4, 5, 5, 4, 4, 4, 4, 1, 1, 4, 4, 4, 0, 4, 4, 2, 4, 4, 4, 4, 4, 4, 4, 4, 4, 4, 4, 4, 5, 4, 4, 4, 4, 5, 5, 0, 5, 0, 0, 0, 0, 0, 0, 0, 5, 1, 5, 0, 1, 4, 0, 4, 0, 2, 5, 0, 4, 2, 4, 0, 5, 4, 4, 1, 1, 0, 1, 5, 4, 0, 0, 5, 4, 0, 2, 4, 0, 1, 0, 5, 0, 3, 0, 1, 1, 0, 1, 4, 4, 0, 0, 0, 4, 0, 0, 5, 0, 1, 0, 0, 0, 0, 0, 1, 0, 0, 0, 0, 0, 0, 0, 0, 0, 0, 0, 0, 1, 1, 1, 4, 1, 5, 1, 4, 1, 1, 1, 1, 4, 1, 1, 0, 5, 1, 5, 5, 5, 1, 5, 1, 1, 1, 3, 4, 1, 0, 0, 5, 0, 1, 4, 0, 2, 0, 1, 0, 4, 0, 0, 4, 0, 0, 0, 5, 0, 0, 0, 1, 1, 0, 4, 1, 4, 5, 1, 5, 5, 0, 5, 0, 0, 0, 0, 0, 0, 0, 5, 0, 0, 4, 0, 1, 0, 0, 0, 0, 0, 0, 0, 0, 0, 0, 0, 0, 0, 1, 5, 0, 0, 5, 0, 5, 0, 0, 5, 0, 0, 4, 4, 4, 4, 2, 2, 0, 2, 4, 4, 2, 3, 4, 3, 3, 2, 4, 2, 2, 2, 1, 3, 2, 2, 3, 2, 2, 1, 3, 3, 3, 3, 2, 4, 3, 1, 2, 2, 2, 2, 2, 2, 2, 3, 4, 2, 2, 2, 3, 3, 3, 3, 3, 3, 3, 3, 3, 4, 2, 2, 2, 2, 2, 2, 2, 3, 2, 3, 3, 3, 3, 3, 3, 3, 3, 3, 2, 0, 4, 4, 2, 5, 5, 4, 3, 3, 4, 1, 5, 4, 3, 3, 3, 3, 4, 0, 3, 2, 5, 4, 0, 4, 4, 3, 4, 4, 4, 3, 4, 3, 3, 0, 5, 5, 4, 0, 4, 4, 3, 4, 4, 4, 0, 4, 4, 0, 4, 4, 1, 0, 4, 3, 3, 3, 3, 3, 3, 2, 3, 3, 3, 3, 3, 3, 3, 3, 3, 3, 3, 3, 3, 3, 3, 3, 3, 3, 3, 3, 3, 3, 3, 3, 3, 3, 3, 3, 3, 3, 3, 3, 3, 3, 3, 3, 3, 3, 3, 3, 3, 3, 3, 3, 3, 3, 3, 3, 3, 3, 3, 3, 3, 3, 3, 3, 3, 3, 3, 3, 3, 3, 3, 3])
me_cube_003.materials.append(mat_box1)
me_cube_003.materials.append(mat_box2)
me_cube_003.materials.append(mat_box5)
me_cube_003.materials.append(mat_nails)
me_cube_003.materials.append(mat_box4)
me_cube_003.materials.append(mat_box3)
me_cube_003.use_remesh_preserve_volume = False
me_cube_003.use_remesh_preserve_attributes = False
me_cube_003.use_mirror_vertex_groups = False
me_cube_003.update()

# ---- objects
ob_cube_001 = bpy.data.objects.new('Cube.001', me_cube_003)

# ---- transforms, parenting, visibility, modifiers, constraints
ob_cube_001.location = (0.0, 0.0, 0.0)
ob_cube_001.scale = (0.05974, 0.9422, 0.05974)
ob_cube_001.lineart.crease_threshold = 0.0

# ---- collection membership
col_collection_1.objects.link(ob_cube_001)

# ---- scene / render settings (as saved in the file)
scene.frame_start = 1; scene.frame_end = 250; scene.frame_set(1)
scene.render.engine = 'BLENDER_EEVEE_NEXT'
scene.render.resolution_percentage = 50
scene.render.dither_intensity = 0.0
scene.cycles.use_denoising = False
scene.cycles.samples = 128
scene.cycles.sampling_pattern = 'TABULATED_SOBOL'
scene.cycles.use_adaptive_sampling = False
scene.cycles.use_light_tree = False
scene.cycles.blur_glossy = 0.0
scene.cycles.sample_clamp_indirect = 0.0
scene.view_settings.view_transform = 'Standard'
bpy.context.view_layer.update()

# ---- added for rendering (the .blend has no active camera and no usable light): camera, sun
cam_auto = bpy.data.cameras.new('AutoCamera')
cam_auto.lens = 50.0
cam_auto.sensor_width = 36.0
cam_auto.clip_end = 1000.0
ob_auto_camera = bpy.data.objects.new('AutoCamera', cam_auto)
scene.collection.objects.link(ob_auto_camera)
ob_auto_camera.location = (3.62151, -4.32891, 2.90675)
ob_auto_camera.rotation_euler = (1.09748, -7.21219e-08, 0.694738)
scene.camera = ob_auto_camera
light_auto_sun = bpy.data.lights.new('AutoSun', 'SUN')
light_auto_sun.energy = 3.0
light_auto_sun.angle = 0.0523599
ob_auto_sun = bpy.data.objects.new('AutoSun', light_auto_sun)
scene.collection.objects.link(ob_auto_sun)
ob_auto_sun.rotation_euler = (0.872665, 0.174533, 0.523599)
bpy.context.view_layer.update()
